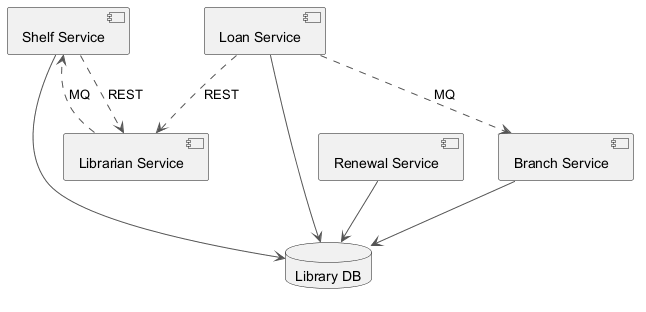

The diagram above was rendered by PlantUML. Its source (embedded in the PNG):
@startuml
skinparam backgroundColor #FFFFFF
skinparam classBackgroundColor #F1F8E9
skinparam classBorderColor #33691E
skinparam ArrowColor #555555
component "Shelf Service" as C_ShelfService
component "Librarian Service" as C_LibrarianService
component "Loan Service" as C_LoanService
component "Renewal Service" as C_RenewalService
component "Branch Service" as C_BranchService
database "Library DB" as DB_library
C_ShelfService --> DB_library
C_LoanService --> DB_library
C_RenewalService --> DB_library
C_BranchService --> DB_library
C_ShelfService ..> C_LibrarianService : REST
C_LoanService ..> C_BranchService : MQ
C_LoanService ..> C_LibrarianService : REST
C_LibrarianService ..> C_ShelfService : MQ
@enduml